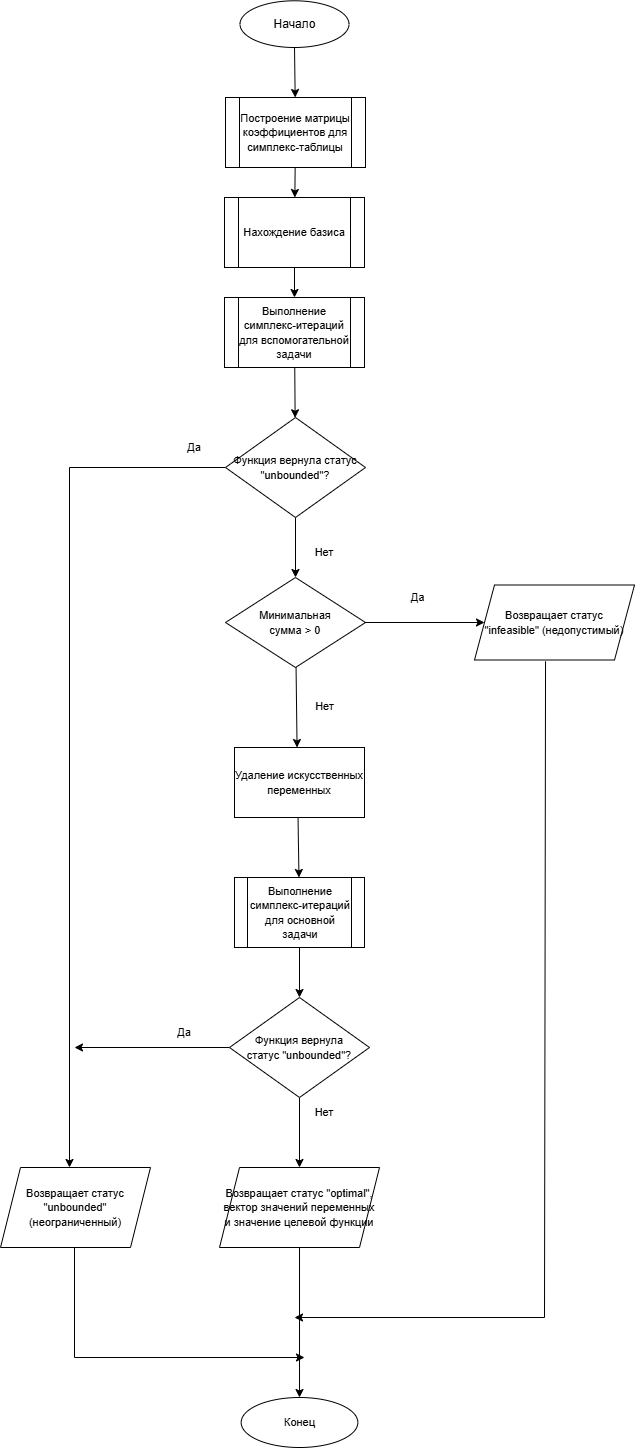

The diagram above was exported from draw.io. Its source (the exported page's mxGraphModel, read from the mxfile embedded in the PNG):
<mxGraphModel dx="2451" dy="1764" grid="1" gridSize="10" guides="1" tooltips="1" connect="1" arrows="1" fold="1" page="1" pageScale="1" pageWidth="827" pageHeight="1169" math="0" shadow="0">
  <root>
    <mxCell id="0" />
    <mxCell id="1" parent="0" />
    <mxCell id="cNq7XsqKC_OR3SdHS7sd-83" value="Начало" style="ellipse;whiteSpace=wrap;html=1;aspect=fixed;" vertex="1" parent="1">
      <mxGeometry x="1163.5" y="213.28999999999996" width="109" height="46.71" as="geometry" />
    </mxCell>
    <mxCell id="cNq7XsqKC_OR3SdHS7sd-84" value="&lt;font style=&quot;font-size: 11px;&quot;&gt;Построение матрицы коэффициентов для симплекс-таблицы&lt;/font&gt;" style="shape=process;whiteSpace=wrap;html=1;" vertex="1" parent="1">
      <mxGeometry x="1149" y="310" width="140" height="70" as="geometry" />
    </mxCell>
    <mxCell id="cNq7XsqKC_OR3SdHS7sd-85" style="edgeStyle=orthogonalEdgeStyle;rounded=0;orthogonalLoop=1;jettySize=auto;html=1;exitX=0.5;exitY=1;exitDx=0;exitDy=0;entryX=0.5;entryY=0;entryDx=0;entryDy=0;" edge="1" parent="1" source="cNq7XsqKC_OR3SdHS7sd-86" target="cNq7XsqKC_OR3SdHS7sd-87">
      <mxGeometry relative="1" as="geometry" />
    </mxCell>
    <mxCell id="cNq7XsqKC_OR3SdHS7sd-86" value="&lt;font style=&quot;font-size: 11px;&quot;&gt;Нахождение базиса&lt;/font&gt;" style="shape=process;whiteSpace=wrap;html=1;" vertex="1" parent="1">
      <mxGeometry x="1148" y="410" width="140" height="70" as="geometry" />
    </mxCell>
    <mxCell id="cNq7XsqKC_OR3SdHS7sd-87" value="&lt;font style=&quot;font-size: 11px;&quot;&gt;Выполнение симплекс-итераций для вспомогательной задачи&lt;/font&gt;" style="shape=process;whiteSpace=wrap;html=1;" vertex="1" parent="1">
      <mxGeometry x="1148" y="510" width="140" height="70" as="geometry" />
    </mxCell>
    <mxCell id="cNq7XsqKC_OR3SdHS7sd-88" value="&lt;font style=&quot;font-size: 11px;&quot;&gt;Минимальная&lt;br&gt;сумма &amp;gt; 0&lt;/font&gt;" style="rhombus;whiteSpace=wrap;html=1;" vertex="1" parent="1">
      <mxGeometry x="1149" y="790" width="140" height="90" as="geometry" />
    </mxCell>
    <mxCell id="cNq7XsqKC_OR3SdHS7sd-89" value="&lt;font style=&quot;font-size: 11px;&quot;&gt;Выполнение симплекс-итераций для основной задачи&lt;/font&gt;" style="shape=process;whiteSpace=wrap;html=1;" vertex="1" parent="1">
      <mxGeometry x="1158" y="1090" width="130" height="70" as="geometry" />
    </mxCell>
    <mxCell id="cNq7XsqKC_OR3SdHS7sd-90" value="&lt;font style=&quot;font-size: 11px;&quot;&gt;Конец&lt;/font&gt;" style="ellipse;whiteSpace=wrap;html=1;aspect=fixed;" vertex="1" parent="1">
      <mxGeometry x="1164.6699999999998" y="1610" width="116.67" height="50" as="geometry" />
    </mxCell>
    <mxCell id="cNq7XsqKC_OR3SdHS7sd-91" value="" style="endArrow=classic;html=1;rounded=0;" edge="1" parent="1" source="cNq7XsqKC_OR3SdHS7sd-83" target="cNq7XsqKC_OR3SdHS7sd-84">
      <mxGeometry width="50" height="50" relative="1" as="geometry">
        <mxPoint x="1218" y="350" as="sourcePoint" />
        <mxPoint x="1268" y="300" as="targetPoint" />
      </mxGeometry>
    </mxCell>
    <mxCell id="cNq7XsqKC_OR3SdHS7sd-92" value="" style="endArrow=classic;html=1;rounded=0;" edge="1" parent="1" source="cNq7XsqKC_OR3SdHS7sd-84" target="cNq7XsqKC_OR3SdHS7sd-86">
      <mxGeometry width="50" height="50" relative="1" as="geometry">
        <mxPoint x="1218" y="390" as="sourcePoint" />
        <mxPoint x="1268" y="340" as="targetPoint" />
      </mxGeometry>
    </mxCell>
    <mxCell id="cNq7XsqKC_OR3SdHS7sd-93" value="" style="endArrow=classic;html=1;rounded=0;" edge="1" parent="1" target="cNq7XsqKC_OR3SdHS7sd-87">
      <mxGeometry width="50" height="50" relative="1" as="geometry">
        <mxPoint x="1208" y="580" as="sourcePoint" />
        <mxPoint x="1258" y="490" as="targetPoint" />
      </mxGeometry>
    </mxCell>
    <mxCell id="cNq7XsqKC_OR3SdHS7sd-94" value="" style="endArrow=classic;html=1;rounded=0;" edge="1" parent="1" source="cNq7XsqKC_OR3SdHS7sd-102" target="cNq7XsqKC_OR3SdHS7sd-88">
      <mxGeometry width="50" height="50" relative="1" as="geometry">
        <mxPoint x="1208" y="580" as="sourcePoint" />
        <mxPoint x="1258" y="530" as="targetPoint" />
      </mxGeometry>
    </mxCell>
    <mxCell id="cNq7XsqKC_OR3SdHS7sd-95" value="Да" style="endArrow=classic;html=1;rounded=0;entryX=0;entryY=0.5;entryDx=0;entryDy=0;" edge="1" parent="1" target="cNq7XsqKC_OR3SdHS7sd-112">
      <mxGeometry x="-0.0909" y="25" width="50" height="50" relative="1" as="geometry">
        <mxPoint x="1288" y="835" as="sourcePoint" />
        <mxPoint x="1398" y="835" as="targetPoint" />
        <mxPoint x="-1" as="offset" />
      </mxGeometry>
    </mxCell>
    <mxCell id="cNq7XsqKC_OR3SdHS7sd-96" value="Нет" style="endArrow=classic;html=1;rounded=0;" edge="1" parent="1" source="cNq7XsqKC_OR3SdHS7sd-88">
      <mxGeometry x="0.0132" y="28" width="50" height="50" relative="1" as="geometry">
        <mxPoint x="1188" y="880" as="sourcePoint" />
        <mxPoint x="1220.5625000000005" y="960" as="targetPoint" />
        <mxPoint as="offset" />
      </mxGeometry>
    </mxCell>
    <mxCell id="cNq7XsqKC_OR3SdHS7sd-97" value="" style="endArrow=classic;html=1;rounded=0;" edge="1" parent="1" target="cNq7XsqKC_OR3SdHS7sd-89">
      <mxGeometry width="50" height="50" relative="1" as="geometry">
        <mxPoint x="1221.5384615384614" y="1030" as="sourcePoint" />
        <mxPoint x="1238" y="980" as="targetPoint" />
      </mxGeometry>
    </mxCell>
    <mxCell id="cNq7XsqKC_OR3SdHS7sd-98" value="" style="endArrow=classic;html=1;rounded=0;" edge="1" parent="1" source="cNq7XsqKC_OR3SdHS7sd-110">
      <mxGeometry width="50" height="50" relative="1" as="geometry">
        <mxPoint x="1188" y="1070" as="sourcePoint" />
        <mxPoint x="1221.2580645161293" y="1260" as="targetPoint" />
      </mxGeometry>
    </mxCell>
    <mxCell id="cNq7XsqKC_OR3SdHS7sd-99" value="" style="endArrow=classic;html=1;rounded=0;exitX=0.444;exitY=1.017;exitDx=0;exitDy=0;exitPerimeter=0;" edge="1" parent="1" source="cNq7XsqKC_OR3SdHS7sd-112">
      <mxGeometry width="50" height="50" relative="1" as="geometry">
        <mxPoint x="1458" y="865" as="sourcePoint" />
        <mxPoint x="1218" y="1530" as="targetPoint" />
        <Array as="points">
          <mxPoint x="1468" y="1530" />
        </Array>
      </mxGeometry>
    </mxCell>
    <mxCell id="cNq7XsqKC_OR3SdHS7sd-100" value="" style="endArrow=classic;html=1;rounded=0;" edge="1" parent="1" source="cNq7XsqKC_OR3SdHS7sd-87" target="cNq7XsqKC_OR3SdHS7sd-102">
      <mxGeometry width="50" height="50" relative="1" as="geometry">
        <mxPoint x="1229" y="580" as="sourcePoint" />
        <mxPoint x="1260" y="685" as="targetPoint" />
      </mxGeometry>
    </mxCell>
    <mxCell id="cNq7XsqKC_OR3SdHS7sd-101" style="edgeStyle=orthogonalEdgeStyle;rounded=0;orthogonalLoop=1;jettySize=auto;html=1;" edge="1" parent="1" source="cNq7XsqKC_OR3SdHS7sd-102">
      <mxGeometry relative="1" as="geometry">
        <mxPoint x="993" y="1380" as="targetPoint" />
      </mxGeometry>
    </mxCell>
    <mxCell id="cNq7XsqKC_OR3SdHS7sd-102" value="&lt;font style=&quot;font-size: 11px;&quot;&gt;Функция вернула статус &quot;unbounded&quot;?&lt;/font&gt;" style="rhombus;whiteSpace=wrap;html=1;" vertex="1" parent="1">
      <mxGeometry x="1149" y="630" width="140" height="100" as="geometry" />
    </mxCell>
    <mxCell id="cNq7XsqKC_OR3SdHS7sd-103" value="&lt;font style=&quot;font-size: 11px;&quot;&gt;Нет&lt;/font&gt;" style="text;html=1;whiteSpace=wrap;strokeColor=none;fillColor=none;align=center;verticalAlign=middle;rounded=0;" vertex="1" parent="1">
      <mxGeometry x="1218" y="750" width="60" height="30" as="geometry" />
    </mxCell>
    <mxCell id="cNq7XsqKC_OR3SdHS7sd-104" value="&lt;font style=&quot;font-size: 11px;&quot;&gt;Удаление искусственных переменных&lt;/font&gt;" style="rounded=0;whiteSpace=wrap;html=1;" vertex="1" parent="1">
      <mxGeometry x="1158" y="960" width="130" height="70" as="geometry" />
    </mxCell>
    <mxCell id="cNq7XsqKC_OR3SdHS7sd-105" style="edgeStyle=orthogonalEdgeStyle;rounded=0;orthogonalLoop=1;jettySize=auto;html=1;exitX=0.5;exitY=1;exitDx=0;exitDy=0;" edge="1" parent="1">
      <mxGeometry relative="1" as="geometry">
        <mxPoint x="1228" y="1570" as="targetPoint" />
        <mxPoint x="993" y="1460" as="sourcePoint" />
        <Array as="points">
          <mxPoint x="993" y="1450" />
          <mxPoint x="998" y="1450" />
          <mxPoint x="998" y="1570" />
        </Array>
      </mxGeometry>
    </mxCell>
    <mxCell id="cNq7XsqKC_OR3SdHS7sd-106" value="&lt;font style=&quot;font-size: 11px;&quot;&gt;Да&lt;/font&gt;" style="text;html=1;whiteSpace=wrap;strokeColor=none;fillColor=none;align=center;verticalAlign=middle;rounded=0;" vertex="1" parent="1">
      <mxGeometry x="1088" y="645" width="60" height="30" as="geometry" />
    </mxCell>
    <mxCell id="cNq7XsqKC_OR3SdHS7sd-107" value="" style="endArrow=classic;html=1;rounded=0;" edge="1" parent="1" source="cNq7XsqKC_OR3SdHS7sd-89" target="cNq7XsqKC_OR3SdHS7sd-110">
      <mxGeometry width="50" height="50" relative="1" as="geometry">
        <mxPoint x="1223" y="1160" as="sourcePoint" />
        <mxPoint x="1221.2580645161293" y="1260" as="targetPoint" />
      </mxGeometry>
    </mxCell>
    <mxCell id="cNq7XsqKC_OR3SdHS7sd-108" style="edgeStyle=orthogonalEdgeStyle;rounded=0;orthogonalLoop=1;jettySize=auto;html=1;exitX=0;exitY=0.5;exitDx=0;exitDy=0;" edge="1" parent="1" source="cNq7XsqKC_OR3SdHS7sd-110">
      <mxGeometry relative="1" as="geometry">
        <mxPoint x="998" y="1260" as="targetPoint" />
      </mxGeometry>
    </mxCell>
    <mxCell id="cNq7XsqKC_OR3SdHS7sd-109" style="edgeStyle=orthogonalEdgeStyle;rounded=0;orthogonalLoop=1;jettySize=auto;html=1;exitX=0.5;exitY=1;exitDx=0;exitDy=0;" edge="1" parent="1" source="cNq7XsqKC_OR3SdHS7sd-110" target="cNq7XsqKC_OR3SdHS7sd-114">
      <mxGeometry relative="1" as="geometry" />
    </mxCell>
    <mxCell id="cNq7XsqKC_OR3SdHS7sd-110" value="&lt;font style=&quot;font-size: 11px;&quot;&gt;Функция вернула&lt;br&gt;статус &quot;unbounded&quot;?&lt;/font&gt;" style="rhombus;whiteSpace=wrap;html=1;" vertex="1" parent="1">
      <mxGeometry x="1153" y="1210" width="140" height="100" as="geometry" />
    </mxCell>
    <mxCell id="cNq7XsqKC_OR3SdHS7sd-111" value="&lt;font style=&quot;font-size: 11px;&quot;&gt;Да&lt;/font&gt;" style="text;html=1;whiteSpace=wrap;strokeColor=none;fillColor=none;align=center;verticalAlign=middle;rounded=0;" vertex="1" parent="1">
      <mxGeometry x="1078" y="1230" width="60" height="30" as="geometry" />
    </mxCell>
    <mxCell id="cNq7XsqKC_OR3SdHS7sd-112" value="&lt;font style=&quot;font-size: 11px;&quot;&gt;Возвращает статус&lt;br&gt;&quot;infeasible&quot; (недопустимый)&lt;/font&gt;" style="shape=parallelogram;perimeter=parallelogramPerimeter;whiteSpace=wrap;html=1;fixedSize=1;" vertex="1" parent="1">
      <mxGeometry x="1398" y="797.5" width="160" height="75" as="geometry" />
    </mxCell>
    <mxCell id="cNq7XsqKC_OR3SdHS7sd-113" style="edgeStyle=orthogonalEdgeStyle;rounded=0;orthogonalLoop=1;jettySize=auto;html=1;exitX=0.5;exitY=1;exitDx=0;exitDy=0;entryX=0.5;entryY=0;entryDx=0;entryDy=0;" edge="1" parent="1" source="cNq7XsqKC_OR3SdHS7sd-114" target="cNq7XsqKC_OR3SdHS7sd-90">
      <mxGeometry relative="1" as="geometry" />
    </mxCell>
    <mxCell id="cNq7XsqKC_OR3SdHS7sd-114" value="&lt;font style=&quot;font-size: 11px;&quot;&gt;Возвращает статус &quot;optimal&quot;, вектор значений переменных и значение целевой функции&lt;/font&gt;" style="shape=parallelogram;perimeter=parallelogramPerimeter;whiteSpace=wrap;html=1;fixedSize=1;" vertex="1" parent="1">
      <mxGeometry x="1143.01" y="1380" width="160" height="80" as="geometry" />
    </mxCell>
    <mxCell id="cNq7XsqKC_OR3SdHS7sd-115" value="&lt;font style=&quot;font-size: 11px;&quot;&gt;Возвращает статус &quot;unbounded&quot; (неограниченный)&lt;/font&gt;" style="shape=parallelogram;perimeter=parallelogramPerimeter;whiteSpace=wrap;html=1;fixedSize=1;" vertex="1" parent="1">
      <mxGeometry x="924" y="1380" width="150" height="80" as="geometry" />
    </mxCell>
    <mxCell id="cNq7XsqKC_OR3SdHS7sd-116" value="&lt;font style=&quot;font-size: 11px;&quot;&gt;Нет&lt;/font&gt;" style="text;html=1;whiteSpace=wrap;strokeColor=none;fillColor=none;align=center;verticalAlign=middle;rounded=0;" vertex="1" parent="1">
      <mxGeometry x="1218" y="1310" width="60" height="30" as="geometry" />
    </mxCell>
  </root>
</mxGraphModel>